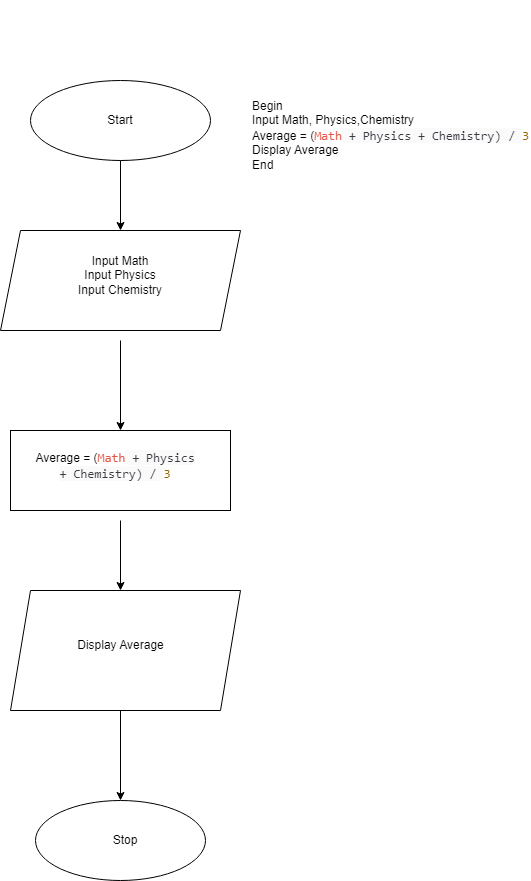

The diagram above was exported from draw.io. Its source (the exported page's mxGraphModel, read from the mxfile embedded in the PNG):
<mxGraphModel dx="1434" dy="796" grid="1" gridSize="10" guides="1" tooltips="1" connect="1" arrows="1" fold="1" page="1" pageScale="1" pageWidth="850" pageHeight="1100" math="0" shadow="0">
  <root>
    <mxCell id="0" />
    <mxCell id="1" parent="0" />
    <mxCell id="ej3BuM9UALbjSnjD3mDH-1" value="Start" style="ellipse;whiteSpace=wrap;html=1;" vertex="1" parent="1">
      <mxGeometry x="350" y="90" width="180" height="80" as="geometry" />
    </mxCell>
    <mxCell id="ej3BuM9UALbjSnjD3mDH-3" value="" style="endArrow=classic;html=1;rounded=0;exitX=0.5;exitY=1;exitDx=0;exitDy=0;" edge="1" parent="1" source="ej3BuM9UALbjSnjD3mDH-1">
      <mxGeometry width="50" height="50" relative="1" as="geometry">
        <mxPoint x="400" y="430" as="sourcePoint" />
        <mxPoint x="440" y="240" as="targetPoint" />
      </mxGeometry>
    </mxCell>
    <mxCell id="ej3BuM9UALbjSnjD3mDH-4" value="" style="shape=parallelogram;perimeter=parallelogramPerimeter;whiteSpace=wrap;html=1;fixedSize=1;" vertex="1" parent="1">
      <mxGeometry x="320" y="240" width="240" height="100" as="geometry" />
    </mxCell>
    <mxCell id="ej3BuM9UALbjSnjD3mDH-8" value="Input Math&lt;br&gt;Input&amp;nbsp;Physics&lt;br&gt;Input&amp;nbsp;Chemistry" style="text;html=1;strokeColor=none;fillColor=none;align=center;verticalAlign=middle;whiteSpace=wrap;rounded=0;" vertex="1" parent="1">
      <mxGeometry x="410" y="270" width="60" height="30" as="geometry" />
    </mxCell>
    <mxCell id="ej3BuM9UALbjSnjD3mDH-9" value="" style="endArrow=classic;html=1;rounded=0;" edge="1" parent="1">
      <mxGeometry width="50" height="50" relative="1" as="geometry">
        <mxPoint x="440" y="350" as="sourcePoint" />
        <mxPoint x="440" y="440" as="targetPoint" />
      </mxGeometry>
    </mxCell>
    <mxCell id="ej3BuM9UALbjSnjD3mDH-10" value="" style="rounded=0;whiteSpace=wrap;html=1;" vertex="1" parent="1">
      <mxGeometry x="330" y="440" width="220" height="80" as="geometry" />
    </mxCell>
    <mxCell id="ej3BuM9UALbjSnjD3mDH-12" value="Average = (&lt;span style=&quot;box-sizing: border-box; color: rgb(228, 86, 73); font-family: SFMono-Regular, Menlo, Monaco, Consolas, &amp;quot;Liberation Mono&amp;quot;, &amp;quot;Courier New&amp;quot;, monospace; font-size: 12.6px; text-align: left;&quot; id=&quot;yui_3_17_2_1_1677842799706_47&quot; class=&quot;hljs-name&quot;&gt;Math&lt;/span&gt;&lt;span style=&quot;color: rgb(56, 58, 66); font-family: SFMono-Regular, Menlo, Monaco, Consolas, &amp;quot;Liberation Mono&amp;quot;, &amp;quot;Courier New&amp;quot;, monospace; font-size: 12.6px; text-align: left; background-color: rgb(250, 250, 250);&quot;&gt; + Physics + Chemistry) / &lt;/span&gt;&lt;span style=&quot;box-sizing: border-box; color: rgb(152, 104, 1); font-family: SFMono-Regular, Menlo, Monaco, Consolas, &amp;quot;Liberation Mono&amp;quot;, &amp;quot;Courier New&amp;quot;, monospace; font-size: 12.6px; text-align: left;&quot; class=&quot;hljs-number&quot;&gt;3&lt;/span&gt;" style="text;html=1;strokeColor=none;fillColor=none;align=center;verticalAlign=middle;whiteSpace=wrap;rounded=0;" vertex="1" parent="1">
      <mxGeometry x="350" y="460" width="170" height="30" as="geometry" />
    </mxCell>
    <mxCell id="ej3BuM9UALbjSnjD3mDH-14" value="" style="shape=parallelogram;perimeter=parallelogramPerimeter;whiteSpace=wrap;html=1;fixedSize=1;" vertex="1" parent="1">
      <mxGeometry x="330" y="600" width="230" height="120" as="geometry" />
    </mxCell>
    <mxCell id="ej3BuM9UALbjSnjD3mDH-17" value="" style="endArrow=classic;html=1;rounded=0;" edge="1" parent="1">
      <mxGeometry width="50" height="50" relative="1" as="geometry">
        <mxPoint x="440" y="530" as="sourcePoint" />
        <mxPoint x="440" y="600" as="targetPoint" />
      </mxGeometry>
    </mxCell>
    <mxCell id="ej3BuM9UALbjSnjD3mDH-19" value="Display Average" style="text;html=1;strokeColor=none;fillColor=none;align=center;verticalAlign=middle;whiteSpace=wrap;rounded=0;" vertex="1" parent="1">
      <mxGeometry x="392.5" y="640" width="95" height="30" as="geometry" />
    </mxCell>
    <mxCell id="ej3BuM9UALbjSnjD3mDH-20" value="" style="endArrow=classic;html=1;rounded=0;" edge="1" parent="1" target="ej3BuM9UALbjSnjD3mDH-21">
      <mxGeometry width="50" height="50" relative="1" as="geometry">
        <mxPoint x="440" y="720" as="sourcePoint" />
        <mxPoint x="440" y="800" as="targetPoint" />
      </mxGeometry>
    </mxCell>
    <mxCell id="ej3BuM9UALbjSnjD3mDH-21" value="" style="ellipse;whiteSpace=wrap;html=1;" vertex="1" parent="1">
      <mxGeometry x="355" y="810" width="170" height="80" as="geometry" />
    </mxCell>
    <mxCell id="ej3BuM9UALbjSnjD3mDH-22" value="Stop" style="text;html=1;strokeColor=none;fillColor=none;align=center;verticalAlign=middle;whiteSpace=wrap;rounded=0;" vertex="1" parent="1">
      <mxGeometry x="415" y="835" width="60" height="30" as="geometry" />
    </mxCell>
    <mxCell id="ej3BuM9UALbjSnjD3mDH-23" value="Begin&lt;br&gt;Input Math, Physics,Chemistry&lt;br&gt;Average = (&lt;span style=&quot;box-sizing: border-box; color: rgb(228, 86, 73); font-family: SFMono-Regular, Menlo, Monaco, Consolas, &amp;quot;Liberation Mono&amp;quot;, &amp;quot;Courier New&amp;quot;, monospace; font-size: 12.6px;&quot; id=&quot;yui_3_17_2_1_1677842799706_47&quot; class=&quot;hljs-name&quot;&gt;Math&lt;/span&gt;&lt;span style=&quot;color: rgb(56, 58, 66); font-family: SFMono-Regular, Menlo, Monaco, Consolas, &amp;quot;Liberation Mono&amp;quot;, &amp;quot;Courier New&amp;quot;, monospace; font-size: 12.6px; background-color: rgb(250, 250, 250);&quot;&gt; + Physics + Chemistry) / &lt;/span&gt;&lt;span style=&quot;box-sizing: border-box; color: rgb(152, 104, 1); font-family: SFMono-Regular, Menlo, Monaco, Consolas, &amp;quot;Liberation Mono&amp;quot;, &amp;quot;Courier New&amp;quot;, monospace; font-size: 12.6px;&quot; class=&quot;hljs-number&quot;&gt;3&lt;br&gt;&lt;/span&gt;Display Average&lt;br&gt;End" style="text;html=1;strokeColor=none;fillColor=none;align=left;verticalAlign=middle;whiteSpace=wrap;rounded=0;" vertex="1" parent="1">
      <mxGeometry x="570" y="10" width="280" height="270" as="geometry" />
    </mxCell>
  </root>
</mxGraphModel>